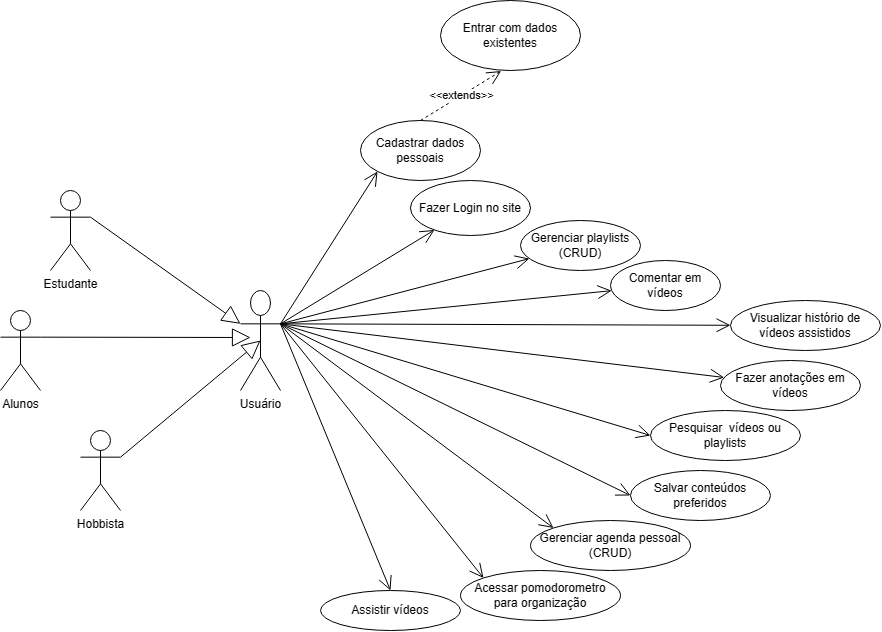

The diagram above was exported from draw.io. Its source (the exported page's mxGraphModel, read from the mxfile embedded in the PNG):
<mxGraphModel dx="2432" dy="1553" grid="1" gridSize="10" guides="1" tooltips="1" connect="1" arrows="1" fold="1" page="1" pageScale="1" pageWidth="1100" pageHeight="850" background="none" math="0" shadow="0">
  <root>
    <mxCell id="0" />
    <mxCell id="1" parent="0" />
    <mxCell id="N09VKsjixx1JBhtjOJMR-1" value="Usuário" style="shape=umlActor;verticalLabelPosition=bottom;verticalAlign=top;html=1;outlineConnect=0;" parent="1" vertex="1">
      <mxGeometry x="60" y="40" width="40" height="100" as="geometry" />
    </mxCell>
    <mxCell id="N09VKsjixx1JBhtjOJMR-3" value="" style="endArrow=open;endFill=1;endSize=12;html=1;rounded=0;exitX=1;exitY=0.3333333333333333;exitDx=0;exitDy=0;exitPerimeter=0;entryX=0;entryY=1;entryDx=0;entryDy=0;" parent="1" source="N09VKsjixx1JBhtjOJMR-1" target="N09VKsjixx1JBhtjOJMR-7" edge="1">
      <mxGeometry width="160" relative="1" as="geometry">
        <mxPoint x="160" y="70" as="sourcePoint" />
        <mxPoint x="230" y="-20" as="targetPoint" />
      </mxGeometry>
    </mxCell>
    <mxCell id="N09VKsjixx1JBhtjOJMR-7" value="Cadastrar dados pessoais" style="ellipse;whiteSpace=wrap;html=1;" parent="1" vertex="1">
      <mxGeometry x="180" y="-130" width="120" height="60" as="geometry" />
    </mxCell>
    <mxCell id="N09VKsjixx1JBhtjOJMR-12" value="" style="endArrow=open;endFill=1;endSize=12;html=1;rounded=0;exitX=1;exitY=0.3333333333333333;exitDx=0;exitDy=0;exitPerimeter=0;" parent="1" source="N09VKsjixx1JBhtjOJMR-1" target="N09VKsjixx1JBhtjOJMR-16" edge="1">
      <mxGeometry width="160" relative="1" as="geometry">
        <mxPoint x="130" y="152" as="sourcePoint" />
        <mxPoint x="230" y="50" as="targetPoint" />
      </mxGeometry>
    </mxCell>
    <mxCell id="N09VKsjixx1JBhtjOJMR-14" value="Entrar com dados&lt;div&gt;existentes&lt;/div&gt;" style="ellipse;whiteSpace=wrap;html=1;" parent="1" vertex="1">
      <mxGeometry x="260" y="-250" width="140" height="70" as="geometry" />
    </mxCell>
    <mxCell id="N09VKsjixx1JBhtjOJMR-15" value="&amp;lt;&amp;lt;extends&amp;gt;&amp;gt;" style="endArrow=open;endSize=12;dashed=1;html=1;rounded=0;exitX=0.5;exitY=0;exitDx=0;exitDy=0;entryX=0.433;entryY=1.008;entryDx=0;entryDy=0;entryPerimeter=0;" parent="1" source="N09VKsjixx1JBhtjOJMR-7" target="N09VKsjixx1JBhtjOJMR-14" edge="1">
      <mxGeometry width="160" relative="1" as="geometry">
        <mxPoint x="330" y="10" as="sourcePoint" />
        <mxPoint x="490" y="10" as="targetPoint" />
      </mxGeometry>
    </mxCell>
    <mxCell id="N09VKsjixx1JBhtjOJMR-16" value="Fazer Login no site" style="ellipse;whiteSpace=wrap;html=1;" parent="1" vertex="1">
      <mxGeometry x="230" y="-70" width="120" height="55" as="geometry" />
    </mxCell>
    <mxCell id="N09VKsjixx1JBhtjOJMR-17" value="" style="endArrow=open;endFill=1;endSize=12;html=1;rounded=0;exitX=1;exitY=0.3333333333333333;exitDx=0;exitDy=0;exitPerimeter=0;" parent="1" source="N09VKsjixx1JBhtjOJMR-1" target="N09VKsjixx1JBhtjOJMR-18" edge="1">
      <mxGeometry width="160" relative="1" as="geometry">
        <mxPoint x="110" y="120" as="sourcePoint" />
        <mxPoint x="210" y="130" as="targetPoint" />
      </mxGeometry>
    </mxCell>
    <mxCell id="N09VKsjixx1JBhtjOJMR-18" value="Gerenciar playlists (CRUD)" style="ellipse;whiteSpace=wrap;html=1;" parent="1" vertex="1">
      <mxGeometry x="340" y="-30" width="120" height="50" as="geometry" />
    </mxCell>
    <mxCell id="N09VKsjixx1JBhtjOJMR-19" value="" style="endArrow=open;endFill=1;endSize=12;html=1;rounded=0;exitX=1;exitY=0.3333333333333333;exitDx=0;exitDy=0;exitPerimeter=0;" parent="1" source="N09VKsjixx1JBhtjOJMR-1" target="N09VKsjixx1JBhtjOJMR-20" edge="1">
      <mxGeometry width="160" relative="1" as="geometry">
        <mxPoint x="100" y="70" as="sourcePoint" />
        <mxPoint x="220" y="90" as="targetPoint" />
      </mxGeometry>
    </mxCell>
    <mxCell id="N09VKsjixx1JBhtjOJMR-20" value="Comentar em vídeos" style="ellipse;whiteSpace=wrap;html=1;" parent="1" vertex="1">
      <mxGeometry x="430" y="10" width="110" height="50" as="geometry" />
    </mxCell>
    <mxCell id="N09VKsjixx1JBhtjOJMR-21" value="" style="endArrow=open;endFill=1;endSize=12;html=1;rounded=0;exitX=1;exitY=0.3333333333333333;exitDx=0;exitDy=0;exitPerimeter=0;" parent="1" source="N09VKsjixx1JBhtjOJMR-1" target="N09VKsjixx1JBhtjOJMR-22" edge="1">
      <mxGeometry width="160" relative="1" as="geometry">
        <mxPoint x="110" y="83" as="sourcePoint" />
        <mxPoint x="300" y="110" as="targetPoint" />
      </mxGeometry>
    </mxCell>
    <mxCell id="N09VKsjixx1JBhtjOJMR-22" value="Visualizar histório de vídeos assistidos" style="ellipse;whiteSpace=wrap;html=1;" parent="1" vertex="1">
      <mxGeometry x="550" y="50" width="150" height="50" as="geometry" />
    </mxCell>
    <mxCell id="N09VKsjixx1JBhtjOJMR-25" value="" style="endArrow=open;endFill=1;endSize=12;html=1;rounded=0;exitX=1;exitY=0.3333333333333333;exitDx=0;exitDy=0;exitPerimeter=0;" parent="1" source="N09VKsjixx1JBhtjOJMR-1" target="N09VKsjixx1JBhtjOJMR-26" edge="1">
      <mxGeometry width="160" relative="1" as="geometry">
        <mxPoint x="103" y="116" as="sourcePoint" />
        <mxPoint x="397" y="150" as="targetPoint" />
      </mxGeometry>
    </mxCell>
    <mxCell id="N09VKsjixx1JBhtjOJMR-26" value="Fazer anotações em vídeos" style="ellipse;whiteSpace=wrap;html=1;" parent="1" vertex="1">
      <mxGeometry x="540" y="110" width="140" height="50" as="geometry" />
    </mxCell>
    <mxCell id="N09VKsjixx1JBhtjOJMR-27" value="Pesquisar&amp;nbsp; vídeos ou playlists" style="ellipse;whiteSpace=wrap;html=1;" parent="1" vertex="1">
      <mxGeometry x="470" y="160" width="150" height="50" as="geometry" />
    </mxCell>
    <mxCell id="N09VKsjixx1JBhtjOJMR-28" value="Salvar conteúdos preferidos" style="ellipse;whiteSpace=wrap;html=1;" parent="1" vertex="1">
      <mxGeometry x="450" y="220" width="140" height="50" as="geometry" />
    </mxCell>
    <mxCell id="N09VKsjixx1JBhtjOJMR-29" value="Gerenciar agenda pessoal (CRUD)" style="ellipse;whiteSpace=wrap;html=1;" parent="1" vertex="1">
      <mxGeometry x="350" y="270" width="160" height="50" as="geometry" />
    </mxCell>
    <mxCell id="N09VKsjixx1JBhtjOJMR-30" value="Acessar pomodorometro para organização" style="ellipse;whiteSpace=wrap;html=1;" parent="1" vertex="1">
      <mxGeometry x="280" y="320" width="160" height="50" as="geometry" />
    </mxCell>
    <mxCell id="N09VKsjixx1JBhtjOJMR-31" value="Assistir vídeos" style="ellipse;whiteSpace=wrap;html=1;" parent="1" vertex="1">
      <mxGeometry x="140" y="340" width="140" height="40" as="geometry" />
    </mxCell>
    <mxCell id="N09VKsjixx1JBhtjOJMR-33" value="" style="endArrow=open;endFill=1;endSize=12;html=1;rounded=0;exitX=1;exitY=0.3333333333333333;exitDx=0;exitDy=0;exitPerimeter=0;entryX=0;entryY=0.5;entryDx=0;entryDy=0;" parent="1" source="N09VKsjixx1JBhtjOJMR-1" target="N09VKsjixx1JBhtjOJMR-27" edge="1">
      <mxGeometry width="160" relative="1" as="geometry">
        <mxPoint x="100" y="80" as="sourcePoint" />
        <mxPoint x="554" y="137" as="targetPoint" />
      </mxGeometry>
    </mxCell>
    <mxCell id="N09VKsjixx1JBhtjOJMR-34" value="" style="endArrow=open;endFill=1;endSize=12;html=1;rounded=0;exitX=1;exitY=0.3333333333333333;exitDx=0;exitDy=0;exitPerimeter=0;entryX=0;entryY=0.5;entryDx=0;entryDy=0;" parent="1" source="N09VKsjixx1JBhtjOJMR-1" target="N09VKsjixx1JBhtjOJMR-28" edge="1">
      <mxGeometry width="160" relative="1" as="geometry">
        <mxPoint x="120" y="93" as="sourcePoint" />
        <mxPoint x="564" y="147" as="targetPoint" />
      </mxGeometry>
    </mxCell>
    <mxCell id="N09VKsjixx1JBhtjOJMR-35" value="" style="endArrow=open;endFill=1;endSize=12;html=1;rounded=0;exitX=1;exitY=0.3333333333333333;exitDx=0;exitDy=0;exitPerimeter=0;entryX=0;entryY=0;entryDx=0;entryDy=0;" parent="1" source="N09VKsjixx1JBhtjOJMR-1" target="N09VKsjixx1JBhtjOJMR-29" edge="1">
      <mxGeometry width="160" relative="1" as="geometry">
        <mxPoint x="130" y="103" as="sourcePoint" />
        <mxPoint x="574" y="157" as="targetPoint" />
      </mxGeometry>
    </mxCell>
    <mxCell id="N09VKsjixx1JBhtjOJMR-36" value="" style="endArrow=open;endFill=1;endSize=12;html=1;rounded=0;exitX=1;exitY=0.3333333333333333;exitDx=0;exitDy=0;exitPerimeter=0;entryX=0;entryY=0;entryDx=0;entryDy=0;" parent="1" source="N09VKsjixx1JBhtjOJMR-1" target="N09VKsjixx1JBhtjOJMR-30" edge="1">
      <mxGeometry width="160" relative="1" as="geometry">
        <mxPoint x="140" y="113" as="sourcePoint" />
        <mxPoint x="584" y="167" as="targetPoint" />
      </mxGeometry>
    </mxCell>
    <mxCell id="N09VKsjixx1JBhtjOJMR-37" value="" style="endArrow=open;endFill=1;endSize=12;html=1;rounded=0;exitX=1;exitY=0.3333333333333333;exitDx=0;exitDy=0;exitPerimeter=0;entryX=0.5;entryY=0;entryDx=0;entryDy=0;" parent="1" source="N09VKsjixx1JBhtjOJMR-1" target="N09VKsjixx1JBhtjOJMR-31" edge="1">
      <mxGeometry width="160" relative="1" as="geometry">
        <mxPoint x="150" y="123" as="sourcePoint" />
        <mxPoint x="594" y="177" as="targetPoint" />
      </mxGeometry>
    </mxCell>
    <mxCell id="vpDb4I6j9yrOX3o4H5p6-1" value="Hobbista" style="shape=umlActor;verticalLabelPosition=bottom;verticalAlign=top;html=1;outlineConnect=0;" vertex="1" parent="1">
      <mxGeometry x="-100" y="180" width="40" height="80" as="geometry" />
    </mxCell>
    <mxCell id="vpDb4I6j9yrOX3o4H5p6-2" value="" style="endArrow=block;endSize=16;endFill=0;html=1;rounded=0;exitX=1;exitY=0.3333333333333333;exitDx=0;exitDy=0;exitPerimeter=0;entryX=0.5;entryY=0.5;entryDx=0;entryDy=0;entryPerimeter=0;" edge="1" parent="1" source="vpDb4I6j9yrOX3o4H5p6-1" target="N09VKsjixx1JBhtjOJMR-1">
      <mxGeometry width="160" relative="1" as="geometry">
        <mxPoint x="60" y="200" as="sourcePoint" />
        <mxPoint y="120" as="targetPoint" />
      </mxGeometry>
    </mxCell>
    <mxCell id="vpDb4I6j9yrOX3o4H5p6-7" value="" style="endArrow=block;endSize=16;endFill=0;html=1;rounded=0;exitX=1;exitY=0.3333333333333333;exitDx=0;exitDy=0;exitPerimeter=0;" edge="1" parent="1" source="vpDb4I6j9yrOX3o4H5p6-12">
      <mxGeometry width="160" relative="1" as="geometry">
        <mxPoint x="-40" y="60" as="sourcePoint" />
        <mxPoint x="70" y="87" as="targetPoint" />
      </mxGeometry>
    </mxCell>
    <mxCell id="vpDb4I6j9yrOX3o4H5p6-8" value="" style="endArrow=block;endSize=16;endFill=0;html=1;rounded=0;entryX=0;entryY=0.3333333333333333;entryDx=0;entryDy=0;entryPerimeter=0;exitX=1;exitY=0.3333333333333333;exitDx=0;exitDy=0;exitPerimeter=0;" edge="1" parent="1" source="vpDb4I6j9yrOX3o4H5p6-11" target="N09VKsjixx1JBhtjOJMR-1">
      <mxGeometry width="160" relative="1" as="geometry">
        <mxPoint x="10" y="-50" as="sourcePoint" />
        <mxPoint x="-40" y="40" as="targetPoint" />
      </mxGeometry>
    </mxCell>
    <mxCell id="vpDb4I6j9yrOX3o4H5p6-11" value="Estudante" style="shape=umlActor;verticalLabelPosition=bottom;verticalAlign=top;html=1;outlineConnect=0;" vertex="1" parent="1">
      <mxGeometry x="-130" y="-60" width="40" height="80" as="geometry" />
    </mxCell>
    <mxCell id="vpDb4I6j9yrOX3o4H5p6-12" value="Alunos" style="shape=umlActor;verticalLabelPosition=bottom;verticalAlign=top;html=1;" vertex="1" parent="1">
      <mxGeometry x="-180" y="60" width="40" height="80" as="geometry" />
    </mxCell>
  </root>
</mxGraphModel>